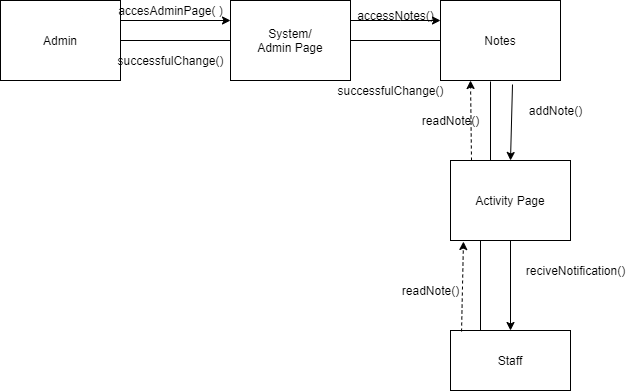

The diagram above was exported from draw.io. Its source (the exported page's mxGraphModel, read from the mxfile embedded in the PNG):
<mxGraphModel dx="868" dy="450" grid="1" gridSize="10" guides="1" tooltips="1" connect="1" arrows="1" fold="1" page="1" pageScale="1" pageWidth="850" pageHeight="1100" math="0" shadow="0">
  <root>
    <mxCell id="0" />
    <mxCell id="1" parent="0" />
    <mxCell id="qinEKt3NNw7zBTzctK3R-1" value="Admin" style="rounded=0;whiteSpace=wrap;html=1;" vertex="1" parent="1">
      <mxGeometry x="50" y="40" width="120" height="80" as="geometry" />
    </mxCell>
    <mxCell id="qinEKt3NNw7zBTzctK3R-10" value="" style="edgeStyle=orthogonalEdgeStyle;rounded=0;orthogonalLoop=1;jettySize=auto;html=1;" edge="1" parent="1" source="qinEKt3NNw7zBTzctK3R-2" target="qinEKt3NNw7zBTzctK3R-7">
      <mxGeometry relative="1" as="geometry">
        <Array as="points">
          <mxPoint x="450" y="60" />
          <mxPoint x="450" y="60" />
        </Array>
      </mxGeometry>
    </mxCell>
    <mxCell id="qinEKt3NNw7zBTzctK3R-2" value="System/&lt;br&gt;Admin Page" style="rounded=0;whiteSpace=wrap;html=1;" vertex="1" parent="1">
      <mxGeometry x="280" y="40" width="120" height="80" as="geometry" />
    </mxCell>
    <mxCell id="qinEKt3NNw7zBTzctK3R-4" value="" style="endArrow=none;html=1;exitX=1;exitY=0.5;exitDx=0;exitDy=0;entryX=0;entryY=0.5;entryDx=0;entryDy=0;" edge="1" parent="1" source="qinEKt3NNw7zBTzctK3R-1" target="qinEKt3NNw7zBTzctK3R-2">
      <mxGeometry width="50" height="50" relative="1" as="geometry">
        <mxPoint x="400" y="100" as="sourcePoint" />
        <mxPoint x="450" y="50" as="targetPoint" />
      </mxGeometry>
    </mxCell>
    <mxCell id="qinEKt3NNw7zBTzctK3R-5" value="" style="endArrow=classic;html=1;exitX=1;exitY=0.25;exitDx=0;exitDy=0;entryX=0;entryY=0.25;entryDx=0;entryDy=0;" edge="1" parent="1" source="qinEKt3NNw7zBTzctK3R-1" target="qinEKt3NNw7zBTzctK3R-2">
      <mxGeometry width="50" height="50" relative="1" as="geometry">
        <mxPoint x="400" y="100" as="sourcePoint" />
        <mxPoint x="450" y="50" as="targetPoint" />
      </mxGeometry>
    </mxCell>
    <mxCell id="qinEKt3NNw7zBTzctK3R-6" value="accesAdminPage( )" style="text;html=1;align=center;verticalAlign=middle;resizable=0;points=[];autosize=1;strokeColor=none;" vertex="1" parent="1">
      <mxGeometry x="160" y="40" width="120" height="20" as="geometry" />
    </mxCell>
    <mxCell id="qinEKt3NNw7zBTzctK3R-7" value="Notes" style="rounded=0;whiteSpace=wrap;html=1;" vertex="1" parent="1">
      <mxGeometry x="490" y="40" width="120" height="80" as="geometry" />
    </mxCell>
    <mxCell id="qinEKt3NNw7zBTzctK3R-12" value="" style="endArrow=none;html=1;" edge="1" parent="1">
      <mxGeometry width="50" height="50" relative="1" as="geometry">
        <mxPoint x="400" y="80" as="sourcePoint" />
        <mxPoint x="490" y="80" as="targetPoint" />
      </mxGeometry>
    </mxCell>
    <mxCell id="qinEKt3NNw7zBTzctK3R-13" value="accessNotes()" style="text;html=1;align=center;verticalAlign=middle;resizable=0;points=[];autosize=1;strokeColor=none;" vertex="1" parent="1">
      <mxGeometry x="400" y="45" width="90" height="20" as="geometry" />
    </mxCell>
    <mxCell id="qinEKt3NNw7zBTzctK3R-14" value="" style="endArrow=classic;html=1;exitX=0.6;exitY=1.05;exitDx=0;exitDy=0;exitPerimeter=0;entryX=0.5;entryY=0;entryDx=0;entryDy=0;" edge="1" parent="1" source="qinEKt3NNw7zBTzctK3R-7" target="qinEKt3NNw7zBTzctK3R-16">
      <mxGeometry width="50" height="50" relative="1" as="geometry">
        <mxPoint x="400" y="100" as="sourcePoint" />
        <mxPoint x="750" y="60" as="targetPoint" />
      </mxGeometry>
    </mxCell>
    <mxCell id="qinEKt3NNw7zBTzctK3R-15" value="addNote()" style="text;html=1;align=center;verticalAlign=middle;resizable=0;points=[];autosize=1;strokeColor=none;" vertex="1" parent="1">
      <mxGeometry x="570" y="140" width="70" height="20" as="geometry" />
    </mxCell>
    <mxCell id="qinEKt3NNw7zBTzctK3R-16" value="Activity Page" style="rounded=0;whiteSpace=wrap;html=1;" vertex="1" parent="1">
      <mxGeometry x="500" y="200" width="120" height="80" as="geometry" />
    </mxCell>
    <mxCell id="qinEKt3NNw7zBTzctK3R-17" value="Staff" style="rounded=0;whiteSpace=wrap;html=1;" vertex="1" parent="1">
      <mxGeometry x="500" y="370" width="120" height="60" as="geometry" />
    </mxCell>
    <mxCell id="qinEKt3NNw7zBTzctK3R-18" value="" style="endArrow=classic;html=1;entryX=0.5;entryY=0;entryDx=0;entryDy=0;exitX=0.5;exitY=1;exitDx=0;exitDy=0;" edge="1" parent="1" source="qinEKt3NNw7zBTzctK3R-16" target="qinEKt3NNw7zBTzctK3R-17">
      <mxGeometry width="50" height="50" relative="1" as="geometry">
        <mxPoint x="400" y="250" as="sourcePoint" />
        <mxPoint x="450" y="200" as="targetPoint" />
      </mxGeometry>
    </mxCell>
    <mxCell id="qinEKt3NNw7zBTzctK3R-19" value="reciveNotification()" style="text;html=1;align=center;verticalAlign=middle;resizable=0;points=[];autosize=1;strokeColor=none;" vertex="1" parent="1">
      <mxGeometry x="570" y="300" width="110" height="20" as="geometry" />
    </mxCell>
    <mxCell id="qinEKt3NNw7zBTzctK3R-20" value="" style="endArrow=none;html=1;" edge="1" parent="1">
      <mxGeometry width="50" height="50" relative="1" as="geometry">
        <mxPoint x="540" y="121" as="sourcePoint" />
        <mxPoint x="540" y="200" as="targetPoint" />
      </mxGeometry>
    </mxCell>
    <mxCell id="qinEKt3NNw7zBTzctK3R-21" value="" style="endArrow=none;html=1;exitX=0.25;exitY=0;exitDx=0;exitDy=0;entryX=0.25;entryY=1;entryDx=0;entryDy=0;" edge="1" parent="1" source="qinEKt3NNw7zBTzctK3R-17" target="qinEKt3NNw7zBTzctK3R-16">
      <mxGeometry width="50" height="50" relative="1" as="geometry">
        <mxPoint x="400" y="250" as="sourcePoint" />
        <mxPoint x="450" y="200" as="targetPoint" />
      </mxGeometry>
    </mxCell>
    <mxCell id="qinEKt3NNw7zBTzctK3R-22" value="" style="html=1;labelBackgroundColor=#ffffff;startArrow=none;startFill=0;startSize=6;endArrow=classic;endFill=1;endSize=6;jettySize=auto;orthogonalLoop=1;strokeWidth=1;dashed=1;fontSize=14;exitX=0.092;exitY=0.017;exitDx=0;exitDy=0;exitPerimeter=0;entryX=0.108;entryY=1.013;entryDx=0;entryDy=0;entryPerimeter=0;" edge="1" parent="1" source="qinEKt3NNw7zBTzctK3R-17" target="qinEKt3NNw7zBTzctK3R-16">
      <mxGeometry width="60" height="60" relative="1" as="geometry">
        <mxPoint x="390" y="260" as="sourcePoint" />
        <mxPoint x="507" y="290" as="targetPoint" />
      </mxGeometry>
    </mxCell>
    <mxCell id="qinEKt3NNw7zBTzctK3R-23" value="readNote()" style="text;html=1;align=center;verticalAlign=middle;resizable=0;points=[];autosize=1;strokeColor=none;" vertex="1" parent="1">
      <mxGeometry x="445" y="320" width="70" height="20" as="geometry" />
    </mxCell>
    <mxCell id="qinEKt3NNw7zBTzctK3R-25" value="" style="html=1;labelBackgroundColor=#ffffff;startArrow=none;startFill=0;startSize=6;endArrow=classic;endFill=1;endSize=6;jettySize=auto;orthogonalLoop=1;strokeWidth=1;dashed=1;fontSize=14;entryX=0.25;entryY=1;entryDx=0;entryDy=0;exitX=0.175;exitY=0;exitDx=0;exitDy=0;exitPerimeter=0;" edge="1" parent="1" source="qinEKt3NNw7zBTzctK3R-16" target="qinEKt3NNw7zBTzctK3R-7">
      <mxGeometry width="60" height="60" relative="1" as="geometry">
        <mxPoint x="450" y="260" as="sourcePoint" />
        <mxPoint x="510" y="200" as="targetPoint" />
      </mxGeometry>
    </mxCell>
    <mxCell id="qinEKt3NNw7zBTzctK3R-26" value="readNote()" style="text;html=1;align=center;verticalAlign=middle;resizable=0;points=[];autosize=1;strokeColor=none;" vertex="1" parent="1">
      <mxGeometry x="465" y="150" width="70" height="20" as="geometry" />
    </mxCell>
    <mxCell id="qinEKt3NNw7zBTzctK3R-27" value="successfulChange()" style="text;html=1;align=center;verticalAlign=middle;resizable=0;points=[];autosize=1;strokeColor=none;" vertex="1" parent="1">
      <mxGeometry x="380" y="120" width="120" height="20" as="geometry" />
    </mxCell>
    <mxCell id="qinEKt3NNw7zBTzctK3R-28" value="successfulChange()" style="text;html=1;align=center;verticalAlign=middle;resizable=0;points=[];autosize=1;strokeColor=none;" vertex="1" parent="1">
      <mxGeometry x="160" y="90" width="120" height="20" as="geometry" />
    </mxCell>
  </root>
</mxGraphModel>